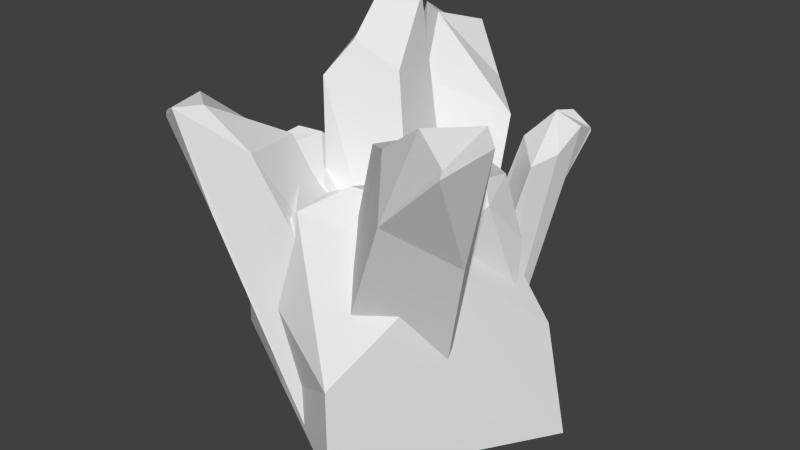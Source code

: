 # Source: rocks.blend  (saved by Blender 2.70.0; exported with 4.5.12 LTS)
import bpy
from mathutils import Matrix  # noqa: F401  (used for matrix-valued properties, if any)

bpy.ops.wm.read_factory_settings(use_empty=True)
scene = bpy.context.scene
scene.name = 'Scene'

# ---- collections
col_collection_1 = bpy.data.collections.new('Collection 1'); scene.collection.children.link(col_collection_1)

# ---- materials (node trees are filled in below, after node groups)
mat_material = bpy.data.materials.new('Material')
mat_material.alpha_threshold = 0.0
mat_material.use_transparent_shadow = False
mat_material.roughness = 0.5
mat_material.line_color = (0.0, 0.0, 0.0, 1.0)

# ---- material node trees

# ---- world
world_world = bpy.data.worlds.new('World'); scene.world = world_world
world_world.color = (0.05088, 0.05088, 0.05088)
world_world.use_sun_shadow = False
world_world.sun_shadow_jitter_overblur = 0.0
world_world.cycles.sampling_method = 'MANUAL'
world_world.cycles.sample_map_resolution = 256

# ---- meshes
me_cube = bpy.data.meshes.new('Cube')
me_cube.from_pydata([(-0.04642, 1.495, -4.281), (0.9197, -0.1091, -4.911), (-0.7132, -1.218, -4.589), (-1.679, 0.3856, -3.959), (2.64, -2.191, 1.507), (1.181, -1.654, 1.224), (2.945, -1.499, 1.667), (2.342, -1.246, -0.4419), (0.516, -1.088, 0.9354), (1.938, -0.4622, 0.8121), (2.517, -1.07, 1.724), (2.631, -2.24, 1.38), (1.469, -2.093, 0.2802), (2.047, -1.928, 1.837), (1.066, -0.9852, -4.375), (-0.2216, -1.718, -4.744), (-0.9627, -0.3107, -4.62), (0.3247, 0.4224, -4.251), (-2.66, -2.244, 1.012), (-2.036, -1.179, 0.6971), (-2.166, -2.534, 1.258), (-1.665, -2.345, -0.4405), (-1.48, -0.7447, 0.4675), (-1.136, -1.946, 0.6037), (-1.784, -2.231, 1.31), (-2.685, -2.248, 0.9046), (-2.313, -1.481, -0.07202), (-2.42, -1.76, 1.24), (-0.1601, -1.312, -4.25), (-1.605, -0.1217, -4.529), (-0.2527, 1.271, -4.909), (1.192, 0.08067, -4.63), (-1.459, 3.36, 1.42), (-0.09817, 2.952, 0.7267), (-1.522, 2.717, 1.845), (-1.625, 1.909, -0.2078), (0.5422, 2.414, 0.3442), (-0.6515, 1.605, 0.9366), (-1.013, 2.384, 1.83), (-1.504, 3.369, 1.292), (-0.7811, 3.041, -0.1058), (-0.7447, 3.288, 1.544), (-0.08476, 0.8959, -4.634), (0.3629, 1.684, -4.748), (1.215, 1.056, -4.786), (0.7671, 0.2679, -4.673), (2.054, 2.461, 0.4828), (1.978, 1.643, 0.2595), (1.702, 2.475, 0.7045), (1.291, 2.239, -0.3851), (1.761, 1.219, 0.1269), (1.209, 1.821, 0.3215), (1.575, 2.176, 0.7513), (2.056, 2.472, 0.4102), (1.97, 1.921, -0.2511), (2.083, 2.096, 0.6225), (-0.6448, 0.415, -4.629), (0.9477, 0.7797, -4.27), (1.247, -0.8301, -3.932), (-0.3459, -1.195, -4.291), (-0.7255, 1.469, 2.476), (-1.202, 0.453, 1.774), (-1.202, 1.88, 2.323), (-0.4432, 1.554, 0.6679), (-1.551, 0.07764, 1.199), (-1.644, 1.375, 1.087), (-1.588, 1.645, 2.088), (-0.6325, 1.455, 2.411), (-0.3995, 0.6122, 1.387), (-1.166, 1.048, 2.472), (-0.04375, -0.9603, 0.04533), (-0.8147, 2.802, -4.336), (2.824, 1.027, -4.366), (-1.693, -1.123, -4.173), (-2.075, -0.05733, -0.6105), (-1.319, 2.798, -1.091), (1.14, 0.7113, -0.2299), (0.6355, -2.382, -2.683), (1.078, -0.5381, -0.1294), (-0.585, -1.598, -0.3155), (-1.126, -0.9863, -0.1813), (-1.765, 1.69, -0.8534), (-2.288, -0.06172, -1.566), (-2.867, 1.546, -4.124), (-0.02434, 2.082, -0.8301), (-1.76, -1.582, -1.503), (0.6355, -2.382, -4.366), (2.418, 0.9843, -2.342), (1.659, -0.7873, -0.8649), (-3.39, -0.205, -4.031), (-2.331, -0.4076, 0.02975), (-2.061, 0.7563, -2.237), (-0.8748, 1.292, -1.022), (-1.347, -0.7594, -1.667), (-2.768, -0.7029, -0.8424), (-3.153, 0.4519, -1.342), (-2.406, 0.4914, -0.07901), (-1.018, -0.5261, -0.3934), (-2.149, 0.07219, 0.1708), (-2.179, -0.7561, -0.09678), (-2.479, -0.7315, -0.3018), (-3.051, -0.04475, -1.169), (-2.519, -0.7242, -1.194), (-2.247, -0.2697, -2.438), (-2.793, 0.6028, -0.8087), (-2.063, -1.05, -0.7603), (-0.5046, -0.4476, -0.9214), (-1.565, 1.062, -0.4793), (-1.745, 0.2028, 0.1294), (-1.961, -0.9866, -2.21), (1.19, -0.02459, 0.4824), (0.407, 1.387, -1.507), (1.998, 0.63, -1.762), (0.1057, -0.3224, -1.163), (0.2436, 0.3251, 0.3416), (0.4804, 1.551, -0.07376), (1.648, 0.6973, 0.1746), (1.261, -0.7829, -0.6747), (1.65, 0.1566, 0.2851), (0.9351, -0.3247, 0.4089), (0.7046, -0.05336, 0.485), (0.3274, 1.077, 0.1231), (0.06609, 0.2726, -0.04723), (-0.4371, 0.8394, -1.168), (1.072, 1.258, -0.04421), (0.3229, -0.3853, 0.007053), (1.11, -0.8699, -1.394), (2.005, 0.714, -0.8577), (1.839, 0.01285, -0.06969), (-0.6264, 0.07669, -0.9938)], [], [(0, 1, 2, 3), (10, 13, 4, 6), (11, 7, 6, 4), (12, 13, 5), (13, 10, 9, 8, 5), (9, 0, 3, 8), (12, 11, 4, 13), (0, 9, 10, 6, 7, 1), (1, 7, 11, 12, 2), (5, 8, 2, 12), (8, 3, 2), (14, 15, 16, 17), (24, 27, 18, 20), (25, 21, 20, 18), (26, 27, 19), (27, 24, 23, 22, 19), (23, 14, 17, 22), (26, 25, 18, 27), (14, 23, 24, 20, 21, 15), (15, 21, 25, 26, 16), (19, 22, 16, 26), (22, 17, 16), (28, 29, 30, 31), (38, 41, 32, 34), (39, 35, 34, 32), (40, 41, 33), (41, 38, 37, 36, 33), (37, 28, 31, 36), (40, 39, 32, 41), (28, 37, 38, 34, 35, 29), (29, 35, 39, 40, 30), (33, 36, 30, 40), (36, 31, 30), (42, 43, 44, 45), (52, 55, 46, 48), (53, 49, 48, 46), (54, 55, 47), (55, 52, 51, 50, 47), (51, 42, 45, 50), (54, 53, 46, 55), (42, 51, 52, 48, 49, 43), (43, 49, 53, 54, 44), (47, 50, 44, 54), (50, 45, 44), (56, 57, 58, 59), (66, 69, 60, 62), (67, 63, 62, 60), (68, 69, 61), (69, 66, 65, 64, 61), (65, 56, 59, 64), (68, 67, 60, 69), (56, 65, 66, 62, 63, 57), (57, 63, 67, 68, 58), (61, 64, 58, 68), (64, 59, 58), (84, 76, 87), (80, 74, 82), (73, 86, 77, 85), (70, 84, 75, 81, 80, 79), (89, 73, 85, 82), (79, 77, 88, 70), (74, 81, 82), (80, 81, 74), (70, 88, 78), (78, 76, 84, 70), (82, 81, 83, 89), (75, 84, 87, 72, 71), (87, 88, 77, 86, 72), (76, 78, 88, 87), (81, 75, 71, 83), (77, 79, 80, 82, 85), (104, 96, 107), (100, 94, 102), (93, 106, 97, 105), (90, 104, 95, 101, 100, 99), (109, 93, 105, 102), (99, 97, 108, 90), (94, 101, 102), (100, 101, 94), (90, 108, 98), (98, 96, 104, 90), (102, 101, 103, 109), (95, 104, 107, 92, 91), (107, 108, 97, 106, 92), (96, 98, 108, 107), (101, 95, 91, 103), (97, 99, 100, 102, 105), (124, 116, 127), (120, 114, 122), (113, 126, 117, 125), (110, 124, 115, 121, 120, 119), (129, 113, 125, 122), (119, 117, 128, 110), (114, 121, 122), (120, 121, 114), (110, 128, 118), (118, 116, 124, 110), (122, 121, 123, 129), (115, 124, 127, 112, 111), (127, 128, 117, 126, 112), (116, 118, 128, 127), (121, 115, 111, 123), (117, 119, 120, 122, 125)])
_uv = me_cube.uv_layers.new(name='UVMap')
_uv.uv.foreach_set('vector', [0.1043, 0.8859, 0.008333, 0.8808, 0.008333, 0.7785, 0.1043, 0.7836, 0.7956, 0.9383, 0.8448, 0.9506, 0.8306, 0.9785, 0.7959, 0.9684, 0.7524, 0.6675, 0.7865, 0.5723, 0.7936, 0.6818, 0.7549, 0.674, 0.9758, 0.5547, 0.9351, 0.6307, 0.9239, 0.5752, 0.8448, 0.9506, 0.7956, 0.9383, 0.7854, 0.8865, 0.8597, 0.8551, 0.8597, 0.9023, 0.3274, 0.851, 0.301, 0.5685, 0.3885, 0.5841, 0.3885, 0.8544, 0.9758, 0.5547, 0.9758, 0.6372, 0.9705, 0.6417, 0.9351, 0.6307, 0.512, 0.3651, 0.5445, 0.06826, 0.5661, 0.008771, 0.5958, 0.0, 0.6063, 0.1137, 0.6063, 0.363, 0.7936, 0.3398, 0.7865, 0.5723, 0.7524, 0.6675, 0.7257, 0.6102, 0.6999, 0.3569, 0.7563, 0.02002, 0.7219, 0.05256, 0.7999, 0.3326, 0.7999, 0.05372, 0.7219, 0.05256, 0.7058, 0.3398, 0.7999, 0.3326, 0.5772, 0.9919, 0.5008, 0.9939, 0.5008, 0.9118, 0.5772, 0.9098, 0.3044, 0.9219, 0.3444, 0.9307, 0.3369, 0.9542, 0.3066, 0.9464, 0.4183, 0.8508, 0.4509, 0.778, 0.4522, 0.8613, 0.4205, 0.856, 0.5122, 0.3666, 0.4792, 0.4273, 0.4704, 0.3833, 0.3444, 0.9307, 0.3044, 0.9219, 0.301, 0.8816, 0.3592, 0.8544, 0.3592, 0.8922, 0.173, 0.6557, 0.173, 0.9192, 0.1043, 0.894, 0.1232, 0.6492, 0.5122, 0.3666, 0.5122, 0.4333, 0.5079, 0.437, 0.4792, 0.4273, 0.7999, 0.3398, 0.824, 0.06429, 0.8426, 0.02073, 0.8663, 0.01645, 0.8705, 0.1067, 0.8705, 0.3387, 0.4522, 0.5685, 0.4509, 0.778, 0.4183, 0.8508, 0.4065, 0.8125, 0.3885, 0.5996, 0.5377, 0.5685, 0.5096, 0.5916, 0.5713, 0.8494, 0.5713, 0.5984, 0.5096, 0.5916, 0.5008, 0.8551, 0.5713, 0.8494, 0.6999, 0.7858, 0.6031, 0.7931, 0.6031, 0.6923, 0.6999, 0.685, 0.5874, 0.7999, 0.6378, 0.7931, 0.6378, 0.8305, 0.6, 0.8281, 0.6598, 0.6691, 0.6966, 0.5743, 0.6999, 0.685, 0.6619, 0.6757, 0.9728, 0.3398, 0.9359, 0.4172, 0.9239, 0.3621, 0.6889, 0.3398, 0.6397, 0.3395, 0.6313, 0.2887, 0.7058, 0.2812, 0.7051, 0.3012, 0.6313, 0.2887, 0.6063, 0.0, 0.7058, 0.01206, 0.7058, 0.2812, 0.9728, 0.3398, 0.9728, 0.4225, 0.9676, 0.4272, 0.9359, 0.4172, 0.4166, 0.3666, 0.4487, 0.06517, 0.473, 0.007923, 0.5034, 0.0, 0.512, 0.1128, 0.512, 0.3563, 0.6999, 0.3398, 0.6966, 0.5743, 0.6598, 0.6691, 0.6333, 0.6088, 0.6063, 0.363, 0.2671, 0.8861, 0.301, 0.8529, 0.2071, 0.5882, 0.2218, 0.8537, 0.301, 0.8529, 0.301, 0.5685, 0.2071, 0.5882, 0.7936, 0.7986, 0.8403, 0.793, 0.8403, 0.8477, 0.7936, 0.8533, 0.4166, 0.4278, 0.4424, 0.4235, 0.4424, 0.4436, 0.4244, 0.4427, 0.5152, 0.8707, 0.558, 0.8949, 0.5008, 0.8864, 0.5115, 0.8706, 0.2071, 0.4749, 0.1879, 0.5172, 0.1815, 0.4886, 0.8956, 0.01771, 0.921, 0.01645, 0.9248, 0.04428, 0.8834, 0.0516, 0.8859, 0.03989, 0.9248, 0.04428, 0.9248, 0.3129, 0.8705, 0.3092, 0.8834, 0.0516, 0.2071, 0.4749, 0.2071, 0.518, 0.2044, 0.5206, 0.1879, 0.5172, 0.4987, 0.5685, 0.4987, 0.8377, 0.481, 0.8668, 0.4642, 0.8688, 0.4683, 0.8078, 0.4522, 0.5759, 0.7854, 0.9098, 0.558, 0.8949, 0.5152, 0.8707, 0.5495, 0.8569, 0.7854, 0.8551, 0.8887, 0.9128, 0.9107, 0.8998, 0.8641, 0.6486, 0.8693, 0.8899, 0.9107, 0.8998, 0.9107, 0.6417, 0.8641, 0.6486, 0.995, 0.8274, 0.9107, 0.8306, 0.9107, 0.7455, 0.995, 0.7423, 0.2071, 0.4335, 0.2071, 0.4749, 0.1765, 0.4694, 0.1853, 0.4372, 0.2136, 0.4895, 0.3011, 0.5111, 0.2071, 0.5259, 0.2092, 0.4927, 0.6999, 0.8284, 0.6551, 0.7955, 0.6999, 0.7931, 0.8433, 0.3398, 0.8641, 0.362, 0.8558, 0.4139, 0.7967, 0.4099, 0.8186, 0.3768, 0.8558, 0.4139, 0.8641, 0.6979, 0.7936, 0.6811, 0.7967, 0.4099, 0.6999, 0.8284, 0.6395, 0.8243, 0.6378, 0.8209, 0.6551, 0.7955, 0.5713, 0.5685, 0.2677, 0.5489, 0.2164, 0.5388, 0.2071, 0.5259, 0.3011, 0.5111, 0.569, 0.5079, 0.569, 0.5079, 0.3011, 0.5111, 0.2136, 0.4895, 0.2751, 0.4722, 0.5713, 0.4459, 0.8186, 0.3768, 0.7967, 0.4099, 0.8432, 0.648, 0.8455, 0.3891, 0.9239, 0.3398, 0.8641, 0.6315, 0.9239, 0.6417, 0.3351, 0.4271, 0.2422, 0.4459, 0.2098, 0.3328, 0.0, 0.1081, 0.02236, 0.04314, 0.07238, 0.03699, 0.2071, 0.1, 0.2071, 0.2372, 0.1222, 0.2315, 0.07667, 0.09983, 0.1333, 0.6265, 0.02025, 0.5081, 0.04202, 0.4335, 0.09903, 0.4602, 0.173, 0.5866, 0.1727, 0.6264, 0.2071, 0.0, 0.2071, 0.1, 0.07667, 0.09983, 0.07238, 0.03699, 0.4166, 0.01873, 0.4166, 0.1401, 0.3186, 0.04612, 0.3737, 0.0, 0.2071, 0.2406, 0.2071, 0.3304, 0.1567, 0.2446, 0.173, 0.5866, 0.09903, 0.4602, 0.173, 0.5149, 0.3737, 0.0, 0.3186, 0.04612, 0.324, 0.008532, 0.07511, 0.6492, 0.02881, 0.6053, 0.02025, 0.5081, 0.1333, 0.6265, 0.1567, 0.2446, 0.2071, 0.3304, 0.03006, 0.3303, 0.02025, 0.2372, 0.4124, 0.4232, 0.3351, 0.4271, 0.2098, 0.3328, 0.2071, 0.2272, 0.4124, 0.2543, 0.2203, 0.1228, 0.3186, 0.04612, 0.4166, 0.1401, 0.4166, 0.2272, 0.2071, 0.2272, 0.2679, 0.01419, 0.324, 0.008532, 0.3186, 0.04612, 0.2203, 0.1228, 0.2071, 0.3304, 0.2055, 0.3933, 0.04715, 0.4335, 0.03006, 0.3303, 0.1222, 0.2315, 0.006999, 0.1486, 0.0, 0.1081, 0.07238, 0.03699, 0.07667, 0.09983, 0.06718, 0.7118, 0.03426, 0.7353, 0.01759, 0.6897, 0.7905, 0.7297, 0.7789, 0.7592, 0.7588, 0.762, 0.4704, 0.4235, 0.4176, 0.4129, 0.4166, 0.3806, 0.4704, 0.3666, 0.05356, 0.7716, 0.06718, 0.7118, 0.09919, 0.7044, 0.1043, 0.7275, 0.07838, 0.7747, 0.06521, 0.7785, 0.6999, 0.7735, 0.709, 0.735, 0.7547, 0.7264, 0.7588, 0.762, 0.301, 0.8895, 0.301, 0.9512, 0.2634, 0.9231, 0.2839, 0.8861, 0.7789, 0.7592, 0.7905, 0.7888, 0.7588, 0.762, 0.07838, 0.7747, 0.1043, 0.7275, 0.1043, 0.7594, 0.2839, 0.8861, 0.2634, 0.9231, 0.265, 0.9011, 0.03115, 0.7559, 0.03426, 0.7353, 0.06718, 0.7118, 0.05356, 0.7716, 0.7588, 0.762, 0.7905, 0.7888, 0.7166, 0.8004, 0.6999, 0.7735, 0.09919, 0.7044, 0.06718, 0.7118, 0.01759, 0.6897, 0.01889, 0.6542, 0.1043, 0.6492, 0.2162, 0.9445, 0.2634, 0.9231, 0.301, 0.9512, 0.2967, 0.979, 0.2067, 0.9831, 0.2381, 0.8941, 0.265, 0.9011, 0.2634, 0.9231, 0.2162, 0.9445, 0.522, 0.4347, 0.5122, 0.4101, 0.5648, 0.3834, 0.5648, 0.437, 0.7529, 0.6818, 0.7894, 0.7113, 0.7905, 0.7297, 0.7588, 0.762, 0.7547, 0.7264, 0.9463, 0.651, 0.9878, 0.6417, 1.0, 0.6955, 0.008333, 0.9326, 0.02015, 0.9039, 0.04214, 0.9014, 0.09962, 0.9298, 0.09962, 0.9901, 0.06144, 0.9873, 0.03886, 0.9296, 0.8413, 0.7838, 0.7936, 0.7305, 0.8035, 0.6979, 0.8281, 0.7102, 0.8595, 0.7664, 0.8606, 0.7835, 0.09962, 0.8859, 0.09962, 0.9298, 0.03886, 0.9296, 0.04214, 0.9014, 0.4522, 0.869, 0.4517, 0.9258, 0.4082, 0.885, 0.4331, 0.8613, 0.9107, 0.9079, 0.9132, 0.8689, 0.9326, 0.9085, 0.8595, 0.7664, 0.8281, 0.7102, 0.8606, 0.7348, 0.4331, 0.8613, 0.4082, 0.885, 0.4108, 0.867, 0.8166, 0.793, 0.7958, 0.7735, 0.7936, 0.7305, 0.8413, 0.7838, 0.9326, 0.9085, 0.9132, 0.8689, 0.9886, 0.8771, 0.9896, 0.9181, 0.9125, 0.651, 0.9463, 0.651, 1.0, 0.6955, 1.0, 0.7423, 0.9107, 0.7253, 0.3656, 0.9181, 0.4082, 0.885, 0.4517, 0.9258, 0.4522, 0.9639, 0.3601, 0.9647, 0.3866, 0.8681, 0.4108, 0.867, 0.4082, 0.885, 0.3656, 0.9181, 0.9132, 0.8689, 0.9165, 0.8415, 0.9896, 0.8306, 0.9886, 0.8771, 0.06144, 0.9873, 0.01013, 0.9505, 0.008333, 0.9326, 0.04214, 0.9014, 0.03886, 0.9296])
me_cube.materials.append(mat_material)
me_cube.use_remesh_preserve_volume = False
me_cube.use_remesh_preserve_attributes = False
me_cube.use_mirror_vertex_groups = False
me_cube.update()

# ---- objects
ob_rocks = bpy.data.objects.new('Rocks', me_cube)

# ---- transforms, parenting, visibility, modifiers, constraints
ob_rocks.location = (0.0, 0.0, 0.0)
ob_rocks.lock_rotations_4d = False
ob_rocks.empty_display_type = 'ARROWS'
ob_rocks.lineart.crease_threshold = 0.0

# ---- collection membership
col_collection_1.objects.link(ob_rocks)

# ---- scene / render settings (as saved in the file)
scene.frame_start = 1; scene.frame_end = 250; scene.frame_set(1)
scene.render.engine = 'BLENDER_EEVEE_NEXT'
scene.render.resolution_percentage = 50
scene.render.dither_intensity = 0.0
scene.cycles.use_denoising = False
scene.cycles.samples = 10
scene.cycles.sampling_pattern = 'TABULATED_SOBOL'
scene.cycles.light_sampling_threshold = 0.0
scene.cycles.use_adaptive_sampling = False
scene.cycles.use_light_tree = False
scene.cycles.blur_glossy = 0.0
scene.cycles.volume_bounces = 1
scene.cycles.pixel_filter_type = 'GAUSSIAN'
scene.cycles.sample_clamp_indirect = 0.0
scene.view_settings.view_transform = 'Standard'
bpy.context.view_layer.update()

# ---- added for rendering (the .blend has no active camera and no usable light): camera, sun
cam_auto = bpy.data.cameras.new('AutoCamera')
cam_auto.lens = 50.0
cam_auto.sensor_width = 36.0
cam_auto.clip_end = 1000.0
ob_auto_camera = bpy.data.objects.new('AutoCamera', cam_auto)
scene.collection.objects.link(ob_auto_camera)
ob_auto_camera.location = (10.3082, -12.2193, 7.20714)
ob_auto_camera.rotation_euler = (1.09748, -7.21219e-08, 0.694738)
scene.camera = ob_auto_camera
light_auto_sun = bpy.data.lights.new('AutoSun', 'SUN')
light_auto_sun.energy = 3.0
light_auto_sun.angle = 0.0523599
ob_auto_sun = bpy.data.objects.new('AutoSun', light_auto_sun)
scene.collection.objects.link(ob_auto_sun)
ob_auto_sun.rotation_euler = (0.872665, 0.174533, 0.523599)
bpy.context.view_layer.update()
